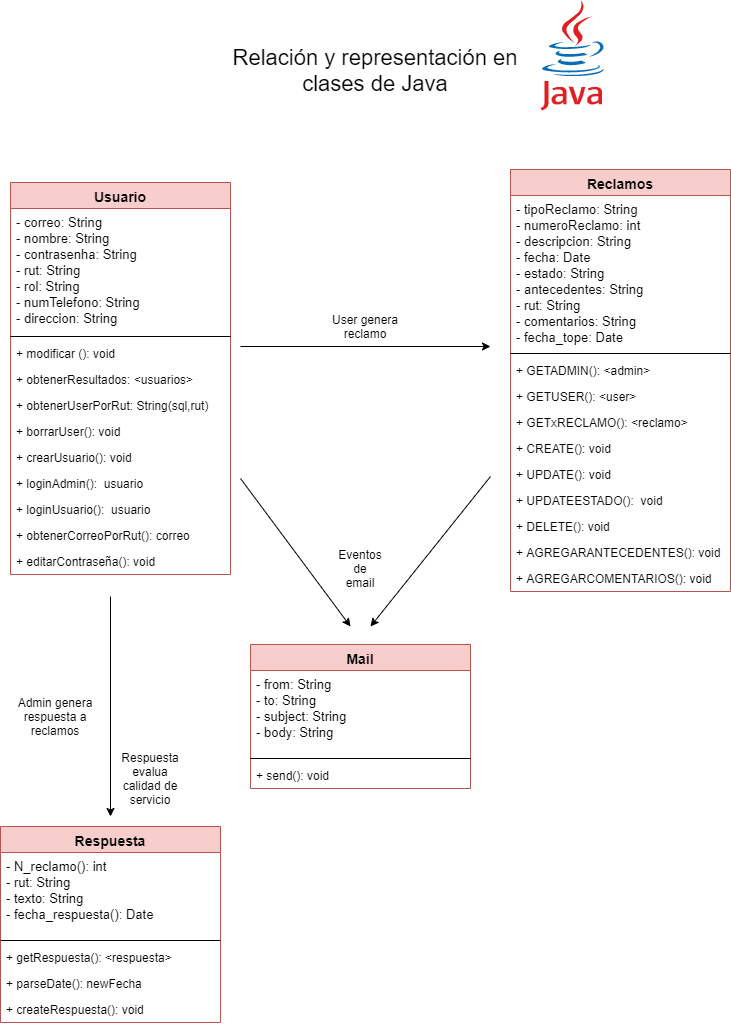

The diagram above was exported from draw.io. Its source (the exported page's mxGraphModel, read from the mxfile embedded in the PNG):
<mxGraphModel dx="868" dy="450" grid="1" gridSize="10" guides="1" tooltips="1" connect="1" arrows="1" fold="1" page="1" pageScale="1" pageWidth="850" pageHeight="1100" math="0" shadow="0">
  <root>
    <mxCell id="0" />
    <mxCell id="1" parent="0" />
    <mxCell id="rkAamhfqm-F569cZzlJ2-1" value="Usuario" style="swimlane;fontStyle=1;align=center;verticalAlign=top;childLayout=stackLayout;horizontal=1;startSize=26;horizontalStack=0;resizeParent=1;resizeParentMax=0;resizeLast=0;collapsible=1;marginBottom=0;fontSize=14;fillColor=#f8cecc;strokeColor=#b85450;" parent="1" vertex="1">
      <mxGeometry x="70" y="212" width="220" height="392" as="geometry" />
    </mxCell>
    <mxCell id="rkAamhfqm-F569cZzlJ2-2" value="- correo: String&#10;- nombre: String&#10;- contrasenha: String&#10;- rut: String&#10;- rol: String&#10;- numTelefono: String&#10;- direccion: String" style="text;strokeColor=none;fillColor=none;align=left;verticalAlign=top;spacingLeft=4;spacingRight=4;overflow=hidden;rotatable=0;points=[[0,0.5],[1,0.5]];portConstraint=eastwest;fontSize=13;" parent="rkAamhfqm-F569cZzlJ2-1" vertex="1">
      <mxGeometry y="26" width="220" height="124" as="geometry" />
    </mxCell>
    <mxCell id="rkAamhfqm-F569cZzlJ2-3" value="" style="line;strokeWidth=1;fillColor=none;align=left;verticalAlign=middle;spacingTop=-1;spacingLeft=3;spacingRight=3;rotatable=0;labelPosition=right;points=[];portConstraint=eastwest;" parent="rkAamhfqm-F569cZzlJ2-1" vertex="1">
      <mxGeometry y="150" width="220" height="8" as="geometry" />
    </mxCell>
    <mxCell id="rkAamhfqm-F569cZzlJ2-4" value="+ modificar (): void" style="text;strokeColor=none;fillColor=none;align=left;verticalAlign=top;spacingLeft=4;spacingRight=4;overflow=hidden;rotatable=0;points=[[0,0.5],[1,0.5]];portConstraint=eastwest;" parent="rkAamhfqm-F569cZzlJ2-1" vertex="1">
      <mxGeometry y="158" width="220" height="26" as="geometry" />
    </mxCell>
    <mxCell id="rkAamhfqm-F569cZzlJ2-25" value="+ obtenerResultados: &lt;usuarios&gt;" style="text;strokeColor=none;fillColor=none;align=left;verticalAlign=top;spacingLeft=4;spacingRight=4;overflow=hidden;rotatable=0;points=[[0,0.5],[1,0.5]];portConstraint=eastwest;" parent="rkAamhfqm-F569cZzlJ2-1" vertex="1">
      <mxGeometry y="184" width="220" height="26" as="geometry" />
    </mxCell>
    <mxCell id="rkAamhfqm-F569cZzlJ2-26" value="+ obtenerUserPorRut: String(sql,rut)" style="text;strokeColor=none;fillColor=none;align=left;verticalAlign=top;spacingLeft=4;spacingRight=4;overflow=hidden;rotatable=0;points=[[0,0.5],[1,0.5]];portConstraint=eastwest;" parent="rkAamhfqm-F569cZzlJ2-1" vertex="1">
      <mxGeometry y="210" width="220" height="26" as="geometry" />
    </mxCell>
    <mxCell id="rkAamhfqm-F569cZzlJ2-27" value="+ borrarUser(): void" style="text;strokeColor=none;fillColor=none;align=left;verticalAlign=top;spacingLeft=4;spacingRight=4;overflow=hidden;rotatable=0;points=[[0,0.5],[1,0.5]];portConstraint=eastwest;" parent="rkAamhfqm-F569cZzlJ2-1" vertex="1">
      <mxGeometry y="236" width="220" height="26" as="geometry" />
    </mxCell>
    <mxCell id="rkAamhfqm-F569cZzlJ2-28" value="+ crearUsuario(): void" style="text;strokeColor=none;fillColor=none;align=left;verticalAlign=top;spacingLeft=4;spacingRight=4;overflow=hidden;rotatable=0;points=[[0,0.5],[1,0.5]];portConstraint=eastwest;" parent="rkAamhfqm-F569cZzlJ2-1" vertex="1">
      <mxGeometry y="262" width="220" height="26" as="geometry" />
    </mxCell>
    <mxCell id="rkAamhfqm-F569cZzlJ2-29" value="+ loginAdmin():  usuario" style="text;strokeColor=none;fillColor=none;align=left;verticalAlign=top;spacingLeft=4;spacingRight=4;overflow=hidden;rotatable=0;points=[[0,0.5],[1,0.5]];portConstraint=eastwest;" parent="rkAamhfqm-F569cZzlJ2-1" vertex="1">
      <mxGeometry y="288" width="220" height="26" as="geometry" />
    </mxCell>
    <mxCell id="rkAamhfqm-F569cZzlJ2-31" value="+ loginUsuario():  usuario" style="text;strokeColor=none;fillColor=none;align=left;verticalAlign=top;spacingLeft=4;spacingRight=4;overflow=hidden;rotatable=0;points=[[0,0.5],[1,0.5]];portConstraint=eastwest;" parent="rkAamhfqm-F569cZzlJ2-1" vertex="1">
      <mxGeometry y="314" width="220" height="26" as="geometry" />
    </mxCell>
    <mxCell id="rkAamhfqm-F569cZzlJ2-30" value="+ obtenerCorreoPorRut(): correo" style="text;strokeColor=none;fillColor=none;align=left;verticalAlign=top;spacingLeft=4;spacingRight=4;overflow=hidden;rotatable=0;points=[[0,0.5],[1,0.5]];portConstraint=eastwest;" parent="rkAamhfqm-F569cZzlJ2-1" vertex="1">
      <mxGeometry y="340" width="220" height="26" as="geometry" />
    </mxCell>
    <mxCell id="rkAamhfqm-F569cZzlJ2-32" value="+ editarContraseña(): void" style="text;strokeColor=none;fillColor=none;align=left;verticalAlign=top;spacingLeft=4;spacingRight=4;overflow=hidden;rotatable=0;points=[[0,0.5],[1,0.5]];portConstraint=eastwest;" parent="rkAamhfqm-F569cZzlJ2-1" vertex="1">
      <mxGeometry y="366" width="220" height="26" as="geometry" />
    </mxCell>
    <mxCell id="12UtUKTe9iCPee6Nr7bN-1" value="" style="endArrow=classic;html=1;" edge="1" parent="1">
      <mxGeometry width="50" height="50" relative="1" as="geometry">
        <mxPoint x="300" y="376" as="sourcePoint" />
        <mxPoint x="550" y="376" as="targetPoint" />
      </mxGeometry>
    </mxCell>
    <mxCell id="12UtUKTe9iCPee6Nr7bN-2" value="User genera reclamo" style="text;html=1;strokeColor=none;fillColor=none;align=center;verticalAlign=middle;whiteSpace=wrap;rounded=0;" vertex="1" parent="1">
      <mxGeometry x="370" y="346" width="110" height="20" as="geometry" />
    </mxCell>
    <mxCell id="12UtUKTe9iCPee6Nr7bN-4" value="" style="endArrow=classic;html=1;" edge="1" parent="1">
      <mxGeometry width="50" height="50" relative="1" as="geometry">
        <mxPoint x="300" y="508" as="sourcePoint" />
        <mxPoint x="410" y="656" as="targetPoint" />
      </mxGeometry>
    </mxCell>
    <mxCell id="12UtUKTe9iCPee6Nr7bN-5" value="" style="endArrow=classic;html=1;" edge="1" parent="1">
      <mxGeometry width="50" height="50" relative="1" as="geometry">
        <mxPoint x="550" y="506" as="sourcePoint" />
        <mxPoint x="430" y="656" as="targetPoint" />
      </mxGeometry>
    </mxCell>
    <mxCell id="12UtUKTe9iCPee6Nr7bN-6" value="Eventos de email" style="text;html=1;strokeColor=none;fillColor=none;align=center;verticalAlign=middle;whiteSpace=wrap;rounded=0;" vertex="1" parent="1">
      <mxGeometry x="400" y="588" width="40" height="20" as="geometry" />
    </mxCell>
    <mxCell id="rkAamhfqm-F569cZzlJ2-33" value="Reclamos" style="swimlane;fontStyle=1;align=center;verticalAlign=top;childLayout=stackLayout;horizontal=1;startSize=26;horizontalStack=0;resizeParent=1;resizeParentMax=0;resizeLast=0;collapsible=1;marginBottom=0;fontSize=14;fillColor=#f8cecc;strokeColor=#b85450;" parent="1" vertex="1">
      <mxGeometry x="570" y="199" width="220" height="422" as="geometry" />
    </mxCell>
    <mxCell id="rkAamhfqm-F569cZzlJ2-34" value="- tipoReclamo: String&#10;- numeroReclamo: int&#10;- descripcion: String&#10;- fecha: Date&#10;- estado: String&#10;- antecedentes: String&#10;- rut: String&#10;- comentarios: String&#10;- fecha_tope: Date" style="text;align=left;verticalAlign=top;spacingLeft=4;spacingRight=4;overflow=hidden;rotatable=0;points=[[0,0.5],[1,0.5]];portConstraint=eastwest;fontSize=13;" parent="rkAamhfqm-F569cZzlJ2-33" vertex="1">
      <mxGeometry y="26" width="220" height="154" as="geometry" />
    </mxCell>
    <mxCell id="rkAamhfqm-F569cZzlJ2-35" value="" style="line;strokeWidth=1;fillColor=none;align=left;verticalAlign=middle;spacingTop=-1;spacingLeft=3;spacingRight=3;rotatable=0;labelPosition=right;points=[];portConstraint=eastwest;" parent="rkAamhfqm-F569cZzlJ2-33" vertex="1">
      <mxGeometry y="180" width="220" height="8" as="geometry" />
    </mxCell>
    <mxCell id="rkAamhfqm-F569cZzlJ2-36" value="+ GETADMIN(): &lt;admin&gt;" style="text;strokeColor=none;fillColor=none;align=left;verticalAlign=top;spacingLeft=4;spacingRight=4;overflow=hidden;rotatable=0;points=[[0,0.5],[1,0.5]];portConstraint=eastwest;" parent="rkAamhfqm-F569cZzlJ2-33" vertex="1">
      <mxGeometry y="188" width="220" height="26" as="geometry" />
    </mxCell>
    <mxCell id="rkAamhfqm-F569cZzlJ2-37" value="+ GETUSER(): &lt;user&gt;" style="text;strokeColor=none;fillColor=none;align=left;verticalAlign=top;spacingLeft=4;spacingRight=4;overflow=hidden;rotatable=0;points=[[0,0.5],[1,0.5]];portConstraint=eastwest;" parent="rkAamhfqm-F569cZzlJ2-33" vertex="1">
      <mxGeometry y="214" width="220" height="26" as="geometry" />
    </mxCell>
    <mxCell id="rkAamhfqm-F569cZzlJ2-38" value="+ GETxRECLAMO(): &lt;reclamo&gt;" style="text;strokeColor=none;fillColor=none;align=left;verticalAlign=top;spacingLeft=4;spacingRight=4;overflow=hidden;rotatable=0;points=[[0,0.5],[1,0.5]];portConstraint=eastwest;" parent="rkAamhfqm-F569cZzlJ2-33" vertex="1">
      <mxGeometry y="240" width="220" height="26" as="geometry" />
    </mxCell>
    <mxCell id="rkAamhfqm-F569cZzlJ2-39" value="+ CREATE(): void" style="text;strokeColor=none;fillColor=none;align=left;verticalAlign=top;spacingLeft=4;spacingRight=4;overflow=hidden;rotatable=0;points=[[0,0.5],[1,0.5]];portConstraint=eastwest;" parent="rkAamhfqm-F569cZzlJ2-33" vertex="1">
      <mxGeometry y="266" width="220" height="26" as="geometry" />
    </mxCell>
    <mxCell id="rkAamhfqm-F569cZzlJ2-40" value="+ UPDATE(): void" style="text;strokeColor=none;fillColor=none;align=left;verticalAlign=top;spacingLeft=4;spacingRight=4;overflow=hidden;rotatable=0;points=[[0,0.5],[1,0.5]];portConstraint=eastwest;" parent="rkAamhfqm-F569cZzlJ2-33" vertex="1">
      <mxGeometry y="292" width="220" height="26" as="geometry" />
    </mxCell>
    <mxCell id="rkAamhfqm-F569cZzlJ2-41" value="+ UPDATEESTADO():  void" style="text;strokeColor=none;fillColor=none;align=left;verticalAlign=top;spacingLeft=4;spacingRight=4;overflow=hidden;rotatable=0;points=[[0,0.5],[1,0.5]];portConstraint=eastwest;" parent="rkAamhfqm-F569cZzlJ2-33" vertex="1">
      <mxGeometry y="318" width="220" height="26" as="geometry" />
    </mxCell>
    <mxCell id="rkAamhfqm-F569cZzlJ2-42" value="+ DELETE(): void " style="text;strokeColor=none;fillColor=none;align=left;verticalAlign=top;spacingLeft=4;spacingRight=4;overflow=hidden;rotatable=0;points=[[0,0.5],[1,0.5]];portConstraint=eastwest;" parent="rkAamhfqm-F569cZzlJ2-33" vertex="1">
      <mxGeometry y="344" width="220" height="26" as="geometry" />
    </mxCell>
    <mxCell id="rkAamhfqm-F569cZzlJ2-43" value="+ AGREGARANTECEDENTES(): void" style="text;strokeColor=none;fillColor=none;align=left;verticalAlign=top;spacingLeft=4;spacingRight=4;overflow=hidden;rotatable=0;points=[[0,0.5],[1,0.5]];portConstraint=eastwest;" parent="rkAamhfqm-F569cZzlJ2-33" vertex="1">
      <mxGeometry y="370" width="220" height="26" as="geometry" />
    </mxCell>
    <mxCell id="rkAamhfqm-F569cZzlJ2-44" value="+ AGREGARCOMENTARIOS(): void" style="text;strokeColor=none;fillColor=none;align=left;verticalAlign=top;spacingLeft=4;spacingRight=4;overflow=hidden;rotatable=0;points=[[0,0.5],[1,0.5]];portConstraint=eastwest;" parent="rkAamhfqm-F569cZzlJ2-33" vertex="1">
      <mxGeometry y="396" width="220" height="26" as="geometry" />
    </mxCell>
    <mxCell id="rkAamhfqm-F569cZzlJ2-45" value="Respuesta" style="swimlane;fontStyle=1;align=center;verticalAlign=top;childLayout=stackLayout;horizontal=1;startSize=26;horizontalStack=0;resizeParent=1;resizeParentMax=0;resizeLast=0;collapsible=1;marginBottom=0;fontSize=14;fillColor=#f8cecc;strokeColor=#b85450;" parent="1" vertex="1">
      <mxGeometry x="60" y="856" width="220" height="196" as="geometry" />
    </mxCell>
    <mxCell id="rkAamhfqm-F569cZzlJ2-46" value="- N_reclamo(): int&#10;- rut: String&#10;- texto: String&#10;- fecha_respuesta(): Date&#10;" style="text;strokeColor=none;fillColor=none;align=left;verticalAlign=top;spacingLeft=4;spacingRight=4;overflow=hidden;rotatable=0;points=[[0,0.5],[1,0.5]];portConstraint=eastwest;fontSize=13;" parent="rkAamhfqm-F569cZzlJ2-45" vertex="1">
      <mxGeometry y="26" width="220" height="84" as="geometry" />
    </mxCell>
    <mxCell id="rkAamhfqm-F569cZzlJ2-47" value="" style="line;strokeWidth=1;fillColor=none;align=left;verticalAlign=middle;spacingTop=-1;spacingLeft=3;spacingRight=3;rotatable=0;labelPosition=right;points=[];portConstraint=eastwest;" parent="rkAamhfqm-F569cZzlJ2-45" vertex="1">
      <mxGeometry y="110" width="220" height="8" as="geometry" />
    </mxCell>
    <mxCell id="rkAamhfqm-F569cZzlJ2-48" value="+ getRespuesta(): &lt;respuesta&gt;" style="text;strokeColor=none;fillColor=none;align=left;verticalAlign=top;spacingLeft=4;spacingRight=4;overflow=hidden;rotatable=0;points=[[0,0.5],[1,0.5]];portConstraint=eastwest;" parent="rkAamhfqm-F569cZzlJ2-45" vertex="1">
      <mxGeometry y="118" width="220" height="26" as="geometry" />
    </mxCell>
    <mxCell id="rkAamhfqm-F569cZzlJ2-49" value="+ parseDate(): newFecha" style="text;strokeColor=none;fillColor=none;align=left;verticalAlign=top;spacingLeft=4;spacingRight=4;overflow=hidden;rotatable=0;points=[[0,0.5],[1,0.5]];portConstraint=eastwest;" parent="rkAamhfqm-F569cZzlJ2-45" vertex="1">
      <mxGeometry y="144" width="220" height="26" as="geometry" />
    </mxCell>
    <mxCell id="rkAamhfqm-F569cZzlJ2-50" value="+ createRespuesta(): void" style="text;strokeColor=none;fillColor=none;align=left;verticalAlign=top;spacingLeft=4;spacingRight=4;overflow=hidden;rotatable=0;points=[[0,0.5],[1,0.5]];portConstraint=eastwest;" parent="rkAamhfqm-F569cZzlJ2-45" vertex="1">
      <mxGeometry y="170" width="220" height="26" as="geometry" />
    </mxCell>
    <mxCell id="12UtUKTe9iCPee6Nr7bN-7" value="" style="endArrow=classic;html=1;" edge="1" parent="1">
      <mxGeometry width="50" height="50" relative="1" as="geometry">
        <mxPoint x="170" y="626" as="sourcePoint" />
        <mxPoint x="170" y="846" as="targetPoint" />
      </mxGeometry>
    </mxCell>
    <mxCell id="12UtUKTe9iCPee6Nr7bN-9" value="Admin genera respuesta a reclamos" style="text;html=1;strokeColor=none;fillColor=none;align=center;verticalAlign=middle;whiteSpace=wrap;rounded=0;" vertex="1" parent="1">
      <mxGeometry x="60" y="736" width="110" height="20" as="geometry" />
    </mxCell>
    <mxCell id="12UtUKTe9iCPee6Nr7bN-10" value="Respuesta evalua calidad de servicio" style="text;html=1;strokeColor=none;fillColor=none;align=center;verticalAlign=middle;whiteSpace=wrap;rounded=0;" vertex="1" parent="1">
      <mxGeometry x="190" y="798" width="40" height="20" as="geometry" />
    </mxCell>
    <mxCell id="rkAamhfqm-F569cZzlJ2-57" value="Mail" style="swimlane;fontStyle=1;align=center;verticalAlign=top;childLayout=stackLayout;horizontal=1;startSize=26;horizontalStack=0;resizeParent=1;resizeParentMax=0;resizeLast=0;collapsible=1;marginBottom=0;fontSize=14;fillColor=#f8cecc;strokeColor=#b85450;" parent="1" vertex="1">
      <mxGeometry x="310" y="674" width="220" height="144" as="geometry" />
    </mxCell>
    <mxCell id="rkAamhfqm-F569cZzlJ2-58" value="- from: String&#10;- to: String&#10;- subject: String&#10;- body: String&#10;&#10;" style="text;strokeColor=none;fillColor=none;align=left;verticalAlign=top;spacingLeft=4;spacingRight=4;overflow=hidden;rotatable=0;points=[[0,0.5],[1,0.5]];portConstraint=eastwest;fontSize=13;" parent="rkAamhfqm-F569cZzlJ2-57" vertex="1">
      <mxGeometry y="26" width="220" height="84" as="geometry" />
    </mxCell>
    <mxCell id="rkAamhfqm-F569cZzlJ2-59" value="" style="line;strokeWidth=1;fillColor=none;align=left;verticalAlign=middle;spacingTop=-1;spacingLeft=3;spacingRight=3;rotatable=0;labelPosition=right;points=[];portConstraint=eastwest;" parent="rkAamhfqm-F569cZzlJ2-57" vertex="1">
      <mxGeometry y="110" width="220" height="8" as="geometry" />
    </mxCell>
    <mxCell id="rkAamhfqm-F569cZzlJ2-60" value="+ send(): void" style="text;strokeColor=none;fillColor=none;align=left;verticalAlign=top;spacingLeft=4;spacingRight=4;overflow=hidden;rotatable=0;points=[[0,0.5],[1,0.5]];portConstraint=eastwest;" parent="rkAamhfqm-F569cZzlJ2-57" vertex="1">
      <mxGeometry y="118" width="220" height="26" as="geometry" />
    </mxCell>
    <mxCell id="12UtUKTe9iCPee6Nr7bN-13" value="&lt;font style=&quot;font-size: 22px&quot;&gt;Relación y representación en clases de Java&lt;/font&gt;" style="text;html=1;strokeColor=none;fillColor=none;align=center;verticalAlign=middle;whiteSpace=wrap;rounded=0;" vertex="1" parent="1">
      <mxGeometry x="280" y="90" width="310" height="20" as="geometry" />
    </mxCell>
    <mxCell id="12UtUKTe9iCPee6Nr7bN-14" value="" style="dashed=0;outlineConnect=0;html=1;align=center;labelPosition=center;verticalLabelPosition=bottom;verticalAlign=top;shape=mxgraph.weblogos.java" vertex="1" parent="1">
      <mxGeometry x="600" y="30" width="64.4" height="110" as="geometry" />
    </mxCell>
  </root>
</mxGraphModel>